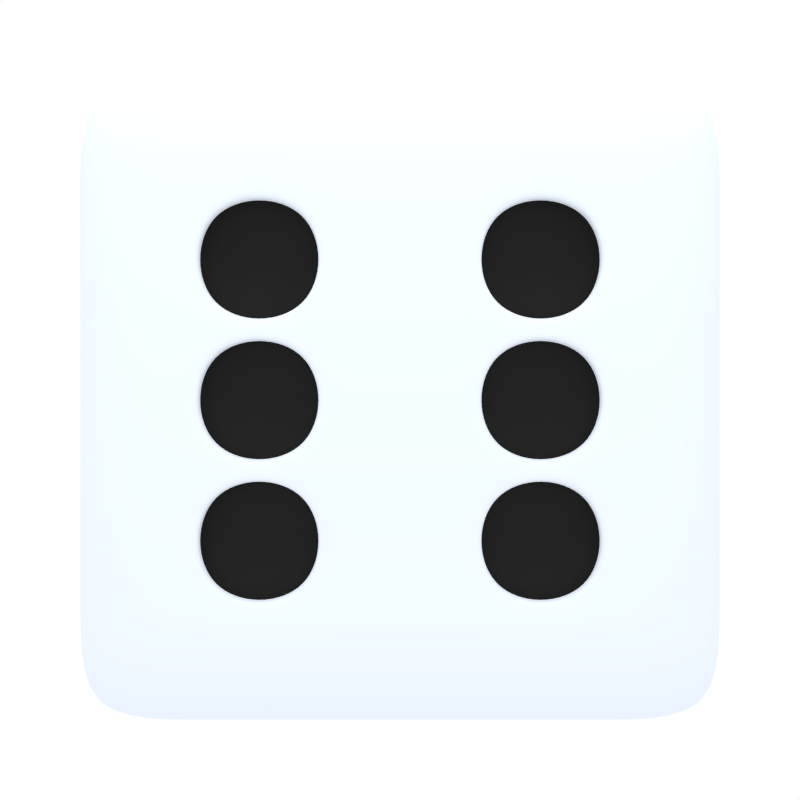 # Source: dice.blend  (saved by Blender 2.56.0; exported with 4.5.12 LTS)
import bpy
from mathutils import Matrix  # noqa: F401  (used for matrix-valued properties, if any)

bpy.ops.wm.read_factory_settings(use_empty=True)
scene = bpy.context.scene
scene.name = 'Scene'

# ---- collections
col_collection_1 = bpy.data.collections.new('Collection 1'); scene.collection.children.link(col_collection_1)

# ---- materials (node trees are filled in below, after node groups)
mat_dice = bpy.data.materials.new('Dice')
mat_dice.alpha_threshold = 0.0
mat_dice.use_transparent_shadow = False
mat_dice.diffuse_color = (0.8372, 0.9051, 1.0, 1.0)
mat_dice.roughness = 0.5
mat_dice.specular_intensity = 0.7083
mat_dice.line_color = (0.0, 0.0, 0.0, 1.0)
mat_eye = bpy.data.materials.new('Eye')
mat_eye.alpha_threshold = 0.0
mat_eye.use_transparent_shadow = False
mat_eye.diffuse_color = (0.02, 0.02, 0.02, 1.0)
mat_eye.roughness = 0.5
mat_eye.line_color = (0.0, 0.0, 0.0, 1.0)

# ---- material node trees

# ---- world
world_world = bpy.data.worlds.new('World'); scene.world = world_world
world_world.color = (1.0, 1.0, 1.0)
world_world.use_sun_shadow = False
world_world.sun_shadow_jitter_overblur = 0.0
world_world.cycles.sampling_method = 'MANUAL'
world_world.cycles.sample_map_resolution = 256

# ---- cameras
cam_camera = bpy.data.cameras.new('Camera')
cam_camera.clip_end = 100.0
cam_camera.lens = 24.0
cam_camera.ortho_scale = 7.314
cam_camera.dof.focus_distance = 0.0
cam_camera.dof.aperture_fstop = 128.0

# ---- lights
light_lamp = bpy.data.lights.new('Lamp', 'AREA')
light_lamp.transmission_factor = 0.0
light_lamp.cutoff_distance = 30.0
light_lamp.energy = 78.54
light_lamp.shadow_buffer_clip_start = 1.001
light_lamp.shadow_soft_size = 3.0
light_lamp.shadow_maximum_resolution = 0.006
light_lamp.use_absolute_resolution = True
light_lamp.shape = 'RECTANGLE'
light_lamp.size = 3.0
light_lamp.size_y = 1.0
light_lamp.cycles.use_multiple_importance_sampling = False

# ---- meshes
me_cube = bpy.data.meshes.new('Cube')
me_cube.from_pydata([(1.0, 1.0, -1.0), (1.0, -1.0, -1.0), (-1.0, -1.0, -1.0), (-1.0, 1.0, -1.0), (1.0, 1.0, 1.0), (1.0, -1.0, 1.0), (-1.0, -1.0, 1.0), (-1.0, 1.0, 1.0), (1.0, 0.6, -1.0), (1.0, 0.2, -1.0), (1.0, -0.2, -1.0), (1.0, -0.6, -1.0), (0.6, 1.0, -1.0), (0.2, 1.0, -1.0), (-0.2, 1.0, -1.0), (-0.6, 1.0, -1.0), (1.0, 1.0, -0.6), (1.0, 1.0, -0.2), (1.0, 1.0, 0.2), (1.0, 1.0, 0.6), (0.6, -1.0, -1.0), (0.2, -1.0, -1.0), (-0.2, -1.0, -1.0), (-0.6, -1.0, -1.0), (1.0, -1.0, -0.6), (1.0, -1.0, -0.2), (1.0, -1.0, 0.2), (1.0, -1.0, 0.6), (-1.0, -0.6, -1.0), (-1.0, -0.2, -1.0), (-1.0, 0.2, -1.0), (-1.0, 0.6, -1.0), (-1.0, -1.0, -0.6), (-1.0, -1.0, -0.2), (-1.0, -1.0, 0.2), (-1.0, -1.0, 0.6), (-1.0, 1.0, -0.6), (-1.0, 1.0, -0.2), (-1.0, 1.0, 0.2), (-1.0, 1.0, 0.6), (1.0, 0.6, 1.0), (1.0, 0.2, 1.0), (1.0, -0.2, 1.0), (1.0, -0.6, 1.0), (0.6, 1.0, 1.0), (0.2, 1.0, 1.0), (-0.2, 1.0, 1.0), (-0.6, 1.0, 1.0), (0.6, -1.0, 1.0), (0.2, -1.0, 1.0), (-0.2, -1.0, 1.0), (-0.6, -1.0, 1.0), (-1.0, -0.6, 1.0), (-1.0, -0.2, 1.0), (-1.0, 0.2, 1.0), (-1.0, 0.6, 1.0), (0.6, 0.6, -1.0), (0.6, 0.2, -1.0), (0.6, -0.2, -1.0), (0.6, -0.6, -1.0), (0.2, 0.6, -1.0), (0.2, 0.2, -1.0), (0.2, -0.2, -1.0), (0.2, -0.6, -1.0), (-0.2, 0.6, -1.0), (-0.2, 0.2, -1.0), (-0.2, -0.2, -1.0), (-0.2, -0.6, -1.0), (-0.6, 0.6, -1.0), (-0.6, 0.2, -1.0), (-0.6, -0.2, -1.0), (-0.6, -0.6, -1.0), (0.6, 0.6, 1.0), (0.2, 0.6, 1.0), (-0.2, 0.6, 1.0), (-0.6, 0.6, 1.0), (0.6, 0.2, 1.0), (0.2, 0.2, 1.0), (-0.2, 0.2, 1.0), (-0.6, 0.2, 1.0), (0.6, -0.2, 1.0), (0.2, -0.2, 1.0), (-0.2, -0.2, 1.0), (-0.6, -0.2, 1.0), (0.6, -0.6, 1.0), (0.2, -0.6, 1.0), (-0.2, -0.6, 1.0), (-0.6, -0.6, 1.0), (1.0, 0.6, -0.6), (1.0, 0.6, -0.2), (1.0, 0.6, 0.2), (1.0, 0.6, 0.6), (1.0, 0.2, -0.6), (1.0, 0.2, -0.2), (1.0, 0.2, 0.2), (1.0, 0.2, 0.6), (1.0, -0.2, -0.6), (1.0, -0.2, -0.2), (1.0, -0.2, 0.2), (1.0, -0.2, 0.6), (1.0, -0.6, -0.6), (1.0, -0.6, -0.2), (1.0, -0.6, 0.2), (1.0, -0.6, 0.6), (0.6, -1.0, -0.6), (0.6, -1.0, -0.2), (0.6, -1.0, 0.2), (0.6, -1.0, 0.6), (0.2, -1.0, -0.6), (0.2, -1.0, -0.2), (0.2, -1.0, 0.2), (0.2, -1.0, 0.6), (-0.2, -1.0, -0.6), (-0.2, -1.0, -0.2), (-0.2, -1.0, 0.2), (-0.2, -1.0, 0.6), (-0.6, -1.0, -0.6), (-0.6, -1.0, -0.2), (-0.6, -1.0, 0.2), (-0.6, -1.0, 0.6), (-1.0, -0.6, -0.6), (-1.0, -0.6, -0.2), (-1.0, -0.6, 0.2), (-1.0, -0.6, 0.6), (-1.0, -0.2, -0.6), (-1.0, -0.2, -0.2), (-1.0, -0.2, 0.2), (-1.0, -0.2, 0.6), (-1.0, 0.2, -0.6), (-1.0, 0.2, -0.2), (-1.0, 0.2, 0.2), (-1.0, 0.2, 0.6), (-1.0, 0.6, -0.6), (-1.0, 0.6, -0.2), (-1.0, 0.6, 0.2), (-1.0, 0.6, 0.6), (0.6, 1.0, 0.6), (0.6, 1.0, 0.2), (0.6, 1.0, -0.2), (0.6, 1.0, -0.6), (0.2, 1.0, 0.6), (0.2, 1.0, 0.2), (0.2, 1.0, -0.2), (0.2, 1.0, -0.6), (-0.2, 1.0, 0.6), (-0.2, 1.0, 0.2), (-0.2, 1.0, -0.2), (-0.2, 1.0, -0.6), (-0.6, 1.0, 0.6), (-0.6, 1.0, 0.2), (-0.6, 1.0, -0.2), (-0.6, 1.0, -0.6), (0.2, 0.2, 1.0), (0.2, -0.2, 1.0), (-0.2, -0.2, 1.0), (-0.2, 0.2, 1.0), (-0.22, -0.22, -1.0), (-0.58, -0.22, -1.0), (-0.58, -0.58, -1.0), (-0.22, -0.58, -1.0), (-0.22, -0.22, -0.9), (-0.22, -0.58, -0.9), (-0.58, -0.58, -0.9), (-0.58, -0.22, -0.9), (-0.22, 0.18, -1.0), (-0.58, 0.18, -1.0), (-0.58, -0.18, -1.0), (-0.22, -0.18, -1.0), (-0.22, -0.18, -0.9), (-0.22, 0.18, -0.9), (-0.58, -0.18, -0.9), (-0.58, 0.18, -0.9), (-0.22, 0.58, -1.0), (-0.58, 0.58, -1.0), (-0.58, 0.22, -1.0), (-0.22, 0.22, -1.0), (-0.22, 0.22, -0.9), (-0.22, 0.58, -0.9), (-0.58, 0.22, -0.9), (-0.58, 0.58, -0.9), (0.58, -0.22, -1.0), (0.22, -0.22, -1.0), (0.22, -0.58, -1.0), (0.58, -0.58, -1.0), (0.58, -0.22, -0.9), (0.58, -0.58, -0.9), (0.22, -0.58, -0.9), (0.22, -0.22, -0.9), (0.58, 0.18, -1.0), (0.22, 0.18, -1.0), (0.22, -0.18, -1.0), (0.58, -0.18, -1.0), (0.58, 0.18, -0.9), (0.58, -0.18, -0.9), (0.22, -0.18, -0.9), (0.22, 0.18, -0.9), (0.58, 0.58, -1.0), (0.22, 0.58, -1.0), (0.22, 0.22, -1.0), (0.58, 0.22, -1.0), (0.58, 0.58, -0.9), (0.58, 0.22, -0.9), (0.22, 0.22, -0.9), (0.22, 0.58, -0.9), (0.18, 0.18, 1.0), (-0.18, 0.18, 1.0), (-0.18, -0.18, 1.0), (0.18, -0.18, 1.0), (0.18, 0.18, 0.9), (0.18, -0.18, 0.9), (-0.18, -0.18, 0.9), (-0.18, 0.18, 0.9), (-1.0, -0.18, -0.18), (-1.0, 0.18, -0.18), (-1.0, 0.18, 0.18), (-1.0, -0.18, 0.18), (-0.9, -0.18, 0.18), (-0.9, -0.18, -0.18), (-0.9, 0.18, 0.18), (-0.9, 0.18, -0.18), (-1.0, 0.22, -0.58), (-1.0, 0.58, -0.58), (-1.0, 0.58, -0.22), (-1.0, 0.22, -0.22), (-0.9, 0.22, -0.58), (-0.9, 0.22, -0.22), (-0.9, 0.58, -0.22), (-0.9, 0.58, -0.58), (-1.0, -0.58, -0.58), (-1.0, -0.22, -0.58), (-1.0, -0.22, -0.22), (-1.0, -0.58, -0.22), (-0.9, -0.58, -0.58), (-0.9, -0.58, -0.22), (-0.9, -0.22, -0.22), (-0.9, -0.22, -0.58), (-1.0, 0.22, 0.22), (-1.0, 0.58, 0.22), (-1.0, 0.58, 0.58), (-1.0, 0.22, 0.58), (-0.9, 0.22, 0.22), (-0.9, 0.22, 0.58), (-0.9, 0.58, 0.58), (-0.9, 0.58, 0.22), (-1.0, -0.58, 0.22), (-1.0, -0.22, 0.22), (-1.0, -0.22, 0.58), (-1.0, -0.58, 0.58), (-0.9, -0.58, 0.22), (-0.9, -0.58, 0.58), (-0.9, -0.22, 0.58), (-0.9, -0.22, 0.22), (-0.22, -1.0, -0.58), (-0.58, -1.0, -0.58), (-0.58, -1.0, -0.22), (-0.22, -1.0, -0.22), (-0.22, -0.9, -0.22), (-0.22, -0.9, -0.58), (-0.58, -0.9, -0.22), (-0.58, -0.9, -0.58), (0.18, -1.0, -0.18), (-0.18, -1.0, -0.18), (-0.18, -1.0, 0.18), (0.18, -1.0, 0.18), (0.18, -0.9, -0.18), (0.18, -0.9, 0.18), (-0.18, -0.9, 0.18), (-0.18, -0.9, -0.18), (0.58, -1.0, 0.22), (0.22, -1.0, 0.22), (0.22, -1.0, 0.58), (0.58, -1.0, 0.58), (0.58, -0.9, 0.58), (0.58, -0.9, 0.22), (0.22, -0.9, 0.58), (0.22, -0.9, 0.22), (-0.22, 1.0, -0.22), (-0.58, 1.0, -0.22), (-0.58, 1.0, -0.58), (-0.22, 1.0, -0.58), (-0.22, 0.9, -0.58), (-0.22, 0.9, -0.22), (-0.58, 0.9, -0.58), (-0.58, 0.9, -0.22), (-0.22, 1.0, 0.58), (-0.58, 1.0, 0.58), (-0.58, 1.0, 0.22), (-0.22, 1.0, 0.22), (-0.22, 0.9, 0.22), (-0.22, 0.9, 0.58), (-0.58, 0.9, 0.22), (-0.58, 0.9, 0.58), (0.58, 1.0, -0.22), (0.22, 1.0, -0.22), (0.22, 1.0, -0.58), (0.58, 1.0, -0.58), (0.58, 0.9, -0.58), (0.58, 0.9, -0.22), (0.22, 0.9, -0.58), (0.22, 0.9, -0.22), (0.58, 1.0, 0.58), (0.22, 1.0, 0.58), (0.22, 1.0, 0.22), (0.58, 1.0, 0.22), (0.58, 0.9, 0.58), (0.58, 0.9, 0.22), (0.22, 0.9, 0.22), (0.22, 0.9, 0.58), (1.0, -0.22, 0.22), (1.0, -0.58, 0.22), (1.0, -0.58, 0.58), (1.0, -0.22, 0.58), (0.9, -0.22, 0.22), (0.9, -0.22, 0.58), (0.9, -0.58, 0.58), (0.9, -0.58, 0.22), (1.0, 0.58, -0.58), (1.0, 0.22, -0.58), (1.0, 0.22, -0.22), (1.0, 0.58, -0.22), (0.9, 0.58, -0.58), (0.9, 0.58, -0.22), (0.9, 0.22, -0.22), (0.9, 0.22, -0.58)], [], [(11, 1, 20, 59), (10, 11, 59, 58), (9, 10, 58, 57), (8, 9, 57, 56), (0, 8, 56, 12), (59, 20, 21, 63), (12, 56, 60, 13), (63, 21, 22, 67), (62, 63, 67, 66), (61, 62, 66, 65), (60, 61, 65, 64), (13, 60, 64, 14), (67, 22, 23, 71), (14, 64, 68, 15), (71, 23, 2, 28), (70, 71, 28, 29), (69, 70, 29, 30), (68, 69, 30, 31), (15, 68, 31, 3), (47, 7, 55, 75), (46, 47, 75, 74), (45, 46, 74, 73), (44, 45, 73, 72), (4, 44, 72, 40), (75, 55, 54, 79), (74, 75, 79, 78), (73, 74, 78, 77), (72, 73, 77, 76), (40, 72, 76, 41), (79, 54, 53, 83), (78, 79, 83, 82), (76, 77, 81, 80), (41, 76, 80, 42), (83, 53, 52, 87), (82, 83, 87, 86), (81, 82, 86, 85), (80, 81, 85, 84), (42, 80, 84, 43), (87, 52, 6, 51), (86, 87, 51, 50), (85, 86, 50, 49), (84, 85, 49, 48), (43, 84, 48, 5), (19, 4, 40, 91), (18, 19, 91, 90), (17, 18, 90, 89), (16, 17, 89, 88), (0, 16, 88, 8), (91, 40, 41, 95), (90, 91, 95, 94), (89, 90, 94, 93), (8, 88, 92, 9), (95, 41, 42, 99), (94, 95, 99, 98), (93, 94, 98, 97), (92, 93, 97, 96), (9, 92, 96, 10), (99, 42, 43, 103), (97, 98, 102, 101), (96, 97, 101, 100), (10, 96, 100, 11), (103, 43, 5, 27), (102, 103, 27, 26), (101, 102, 26, 25), (100, 101, 25, 24), (11, 100, 24, 1), (27, 5, 48, 107), (26, 27, 107, 106), (25, 26, 106, 105), (24, 25, 105, 104), (1, 24, 104, 20), (107, 48, 49, 111), (105, 106, 110, 109), (104, 105, 109, 108), (20, 104, 108, 21), (111, 49, 50, 115), (110, 111, 115, 114), (108, 109, 113, 112), (21, 108, 112, 22), (115, 50, 51, 119), (114, 115, 119, 118), (113, 114, 118, 117), (22, 112, 116, 23), (119, 51, 6, 35), (118, 119, 35, 34), (117, 118, 34, 33), (116, 117, 33, 32), (23, 116, 32, 2), (35, 6, 52, 123), (34, 35, 123, 122), (33, 34, 122, 121), (32, 33, 121, 120), (2, 32, 120, 28), (123, 52, 53, 127), (121, 122, 126, 125), (28, 120, 124, 29), (127, 53, 54, 131), (126, 127, 131, 130), (124, 125, 129, 128), (29, 124, 128, 30), (131, 54, 55, 135), (129, 130, 134, 133), (30, 128, 132, 31), (135, 55, 7, 39), (134, 135, 39, 38), (133, 134, 38, 37), (132, 133, 37, 36), (31, 132, 36, 3), (16, 0, 12, 139), (17, 16, 139, 138), (18, 17, 138, 137), (19, 18, 137, 136), (4, 19, 136, 44), (139, 12, 13, 143), (137, 138, 142, 141), (44, 136, 140, 45), (143, 13, 14, 147), (142, 143, 147, 146), (141, 142, 146, 145), (140, 141, 145, 144), (45, 140, 144, 46), (147, 14, 15, 151), (145, 146, 150, 149), (46, 144, 148, 47), (151, 15, 3, 36), (150, 151, 36, 37), (149, 150, 37, 38), (148, 149, 38, 39), (47, 148, 39, 7), (81, 77, 152, 153), (82, 81, 153, 154), (78, 82, 154, 155), (77, 78, 155, 152), (70, 66, 156, 157), (71, 70, 157, 158), (67, 71, 158, 159), (66, 67, 159, 156), (156, 159, 161, 160), (159, 158, 162, 161), (158, 157, 163, 162), (157, 156, 160, 163), (160, 161, 162, 163), (69, 65, 164, 165), (70, 69, 165, 166), (66, 70, 166, 167), (65, 66, 167, 164), (164, 167, 168, 169), (167, 166, 170, 168), (166, 165, 171, 170), (165, 164, 169, 171), (169, 168, 170, 171), (68, 64, 172, 173), (69, 68, 173, 174), (65, 69, 174, 175), (64, 65, 175, 172), (172, 175, 176, 177), (175, 174, 178, 176), (174, 173, 179, 178), (173, 172, 177, 179), (177, 176, 178, 179), (62, 58, 180, 181), (63, 62, 181, 182), (59, 63, 182, 183), (58, 59, 183, 180), (180, 183, 185, 184), (183, 182, 186, 185), (182, 181, 187, 186), (181, 180, 184, 187), (184, 185, 186, 187), (61, 57, 188, 189), (62, 61, 189, 190), (58, 62, 190, 191), (57, 58, 191, 188), (188, 191, 193, 192), (191, 190, 194, 193), (190, 189, 195, 194), (189, 188, 192, 195), (192, 193, 194, 195), (60, 56, 196, 197), (61, 60, 197, 198), (57, 61, 198, 199), (56, 57, 199, 196), (196, 199, 201, 200), (199, 198, 202, 201), (198, 197, 203, 202), (197, 196, 200, 203), (200, 201, 202, 203), (152, 155, 205, 204), (155, 154, 206, 205), (154, 153, 207, 206), (153, 152, 204, 207), (207, 204, 208, 209), (206, 207, 209, 210), (205, 206, 210, 211), (204, 205, 211, 208), (208, 211, 210, 209), (129, 125, 212, 213), (130, 129, 213, 214), (126, 130, 214, 215), (125, 126, 215, 212), (212, 215, 216, 217), (215, 214, 218, 216), (214, 213, 219, 218), (213, 212, 217, 219), (217, 216, 218, 219), (132, 128, 220, 221), (133, 132, 221, 222), (129, 133, 222, 223), (128, 129, 223, 220), (220, 223, 225, 224), (223, 222, 226, 225), (222, 221, 227, 226), (221, 220, 224, 227), (224, 225, 226, 227), (124, 120, 228, 229), (125, 124, 229, 230), (121, 125, 230, 231), (120, 121, 231, 228), (228, 231, 233, 232), (231, 230, 234, 233), (230, 229, 235, 234), (229, 228, 232, 235), (232, 233, 234, 235), (134, 130, 236, 237), (135, 134, 237, 238), (131, 135, 238, 239), (130, 131, 239, 236), (236, 239, 241, 240), (239, 238, 242, 241), (238, 237, 243, 242), (237, 236, 240, 243), (240, 241, 242, 243), (126, 122, 244, 245), (127, 126, 245, 246), (123, 127, 246, 247), (122, 123, 247, 244), (244, 247, 249, 248), (247, 246, 250, 249), (246, 245, 251, 250), (245, 244, 248, 251), (248, 249, 250, 251), (116, 112, 252, 253), (117, 116, 253, 254), (113, 117, 254, 255), (112, 113, 255, 252), (252, 255, 256, 257), (255, 254, 258, 256), (254, 253, 259, 258), (253, 252, 257, 259), (257, 256, 258, 259), (113, 109, 260, 261), (114, 113, 261, 262), (110, 114, 262, 263), (109, 110, 263, 260), (260, 263, 265, 264), (263, 262, 266, 265), (262, 261, 267, 266), (261, 260, 264, 267), (264, 265, 266, 267), (110, 106, 268, 269), (111, 110, 269, 270), (107, 111, 270, 271), (106, 107, 271, 268), (268, 271, 272, 273), (271, 270, 274, 272), (270, 269, 275, 274), (269, 268, 273, 275), (273, 272, 274, 275), (150, 146, 276, 277), (151, 150, 277, 278), (147, 151, 278, 279), (146, 147, 279, 276), (276, 279, 280, 281), (279, 278, 282, 280), (278, 277, 283, 282), (277, 276, 281, 283), (281, 280, 282, 283), (148, 144, 284, 285), (149, 148, 285, 286), (145, 149, 286, 287), (144, 145, 287, 284), (284, 287, 288, 289), (287, 286, 290, 288), (286, 285, 291, 290), (285, 284, 289, 291), (289, 288, 290, 291), (142, 138, 292, 293), (143, 142, 293, 294), (139, 143, 294, 295), (138, 139, 295, 292), (292, 295, 296, 297), (295, 294, 298, 296), (294, 293, 299, 298), (293, 292, 297, 299), (297, 296, 298, 299), (140, 136, 300, 301), (141, 140, 301, 302), (137, 141, 302, 303), (136, 137, 303, 300), (300, 303, 305, 304), (303, 302, 306, 305), (302, 301, 307, 306), (301, 300, 304, 307), (304, 305, 306, 307), (102, 98, 308, 309), (103, 102, 309, 310), (99, 103, 310, 311), (98, 99, 311, 308), (308, 311, 313, 312), (311, 310, 314, 313), (310, 309, 315, 314), (309, 308, 312, 315), (312, 313, 314, 315), (92, 88, 316, 317), (93, 92, 317, 318), (89, 93, 318, 319), (88, 89, 319, 316), (316, 319, 321, 320), (319, 318, 322, 321), (318, 317, 323, 322), (317, 316, 320, 323), (320, 321, 322, 323)])
me_cube.polygons.foreach_set('use_smooth', [True] * 322)
me_cube.polygons.foreach_set('material_index', [0, 0, 0, 0, 0, 0, 0, 0, 0, 0, 0, 0, 0, 0, 0, 0, 0, 0, 0, 0, 0, 0, 0, 0, 0, 0, 0, 0, 0, 0, 0, 0, 0, 0, 0, 0, 0, 0, 0, 0, 0, 0, 0, 0, 0, 0, 0, 0, 0, 0, 0, 0, 0, 0, 0, 0, 0, 0, 0, 0, 0, 0, 0, 0, 0, 0, 0, 0, 0, 0, 0, 0, 0, 0, 0, 0, 0, 0, 0, 0, 0, 0, 0, 0, 0, 0, 0, 0, 0, 0, 0, 0, 0, 0, 0, 0, 0, 0, 0, 0, 0, 0, 0, 0, 0, 0, 0, 0, 0, 0, 0, 0, 0, 0, 0, 0, 0, 0, 0, 0, 0, 0, 0, 0, 0, 0, 0, 0, 0, 0, 0, 0, 0, 0, 0, 0, 0, 1, 1, 1, 1, 1, 0, 0, 0, 0, 1, 1, 1, 1, 1, 0, 0, 0, 0, 1, 1, 1, 1, 1, 0, 0, 0, 0, 1, 1, 1, 1, 1, 0, 0, 0, 0, 1, 1, 1, 1, 1, 0, 0, 0, 0, 1, 1, 1, 1, 1, 0, 0, 0, 0, 1, 1, 1, 1, 1, 0, 0, 0, 0, 1, 1, 1, 1, 1, 0, 0, 0, 0, 1, 1, 1, 1, 1, 0, 0, 0, 0, 1, 1, 1, 1, 1, 0, 0, 0, 0, 1, 1, 1, 1, 1, 0, 0, 0, 0, 1, 1, 1, 1, 1, 0, 0, 0, 0, 1, 1, 1, 1, 1, 0, 0, 0, 0, 1, 1, 1, 1, 1, 0, 0, 0, 0, 1, 1, 1, 1, 1, 0, 0, 0, 0, 1, 1, 1, 1, 1, 0, 0, 0, 0, 1, 1, 1, 1, 1, 0, 0, 0, 0, 1, 1, 1, 1, 1, 0, 0, 0, 0, 1, 1, 1, 1, 1, 0, 0, 0, 0, 1, 1, 1, 1, 1, 0, 0, 0, 0, 1, 1, 1, 1, 1])
me_cube.materials.append(mat_dice)
me_cube.materials.append(mat_eye)
me_cube.use_remesh_preserve_volume = False
me_cube.use_remesh_preserve_attributes = False
me_cube.use_mirror_vertex_groups = False
me_cube.update()

# ---- objects
ob_cube = bpy.data.objects.new('Cube', me_cube)
ob_lamp = bpy.data.objects.new('Lamp', light_lamp)
ob_camera = bpy.data.objects.new('Camera', cam_camera)

# ---- transforms, parenting, visibility, modifiers, constraints
ob_cube.location = (0.0, 0.0, 0.0)
ob_cube.rotation_euler = (3.142, 6.283, 3.423e-08)
ob_cube.lock_rotations_4d = False
ob_cube.empty_display_type = 'ARROWS'
ob_cube.lineart.crease_threshold = 0.0
_m = ob_cube.modifiers.new('Subsurf', 'SUBSURF')
_m.uv_smooth = 'PRESERVE_CORNERS'
_m.levels = 2
_m.render_levels = 4
_m.show_only_control_edges = False
ob_lamp.location = (0.0, 5.0, 3.0)
ob_lamp.rotation_euler = (-1.222, 7.594e-17, 1.339e-17)
ob_lamp.lock_rotations_4d = False
ob_lamp.empty_display_type = 'ARROWS'
ob_lamp.color = (0.0, 0.0, 0.0, 0.0)
ob_lamp.lineart.crease_threshold = 0.0
ob_camera.location = (0.0, 0.0, 2.5)
ob_camera.lock_rotations_4d = False
ob_camera.empty_display_type = 'ARROWS'
ob_camera.color = (0.0, 0.0, 0.0, 0.0)
ob_camera.display_type = 'WIRE'
ob_camera.lineart.crease_threshold = 0.0

# ---- collection membership
col_collection_1.objects.link(ob_cube)
col_collection_1.objects.link(ob_lamp)
col_collection_1.objects.link(ob_camera)

# ---- scene / render settings (as saved in the file)
scene.camera = ob_camera
scene.frame_start = 1; scene.frame_end = 250; scene.frame_set(1)
scene.render.engine = 'BLENDER_EEVEE_NEXT'
scene.render.image_settings.color_mode = 'RGB'
scene.render.image_settings.compression = 90
scene.render.resolution_x = 64
scene.render.resolution_y = 64
scene.render.dither_intensity = 0.0
scene.render.bake_margin = 2
scene.render.bake_bias = 0.0
scene.cycles.use_denoising = False
scene.cycles.samples = 10
scene.cycles.sampling_pattern = 'TABULATED_SOBOL'
scene.cycles.light_sampling_threshold = 0.0
scene.cycles.use_adaptive_sampling = False
scene.cycles.use_light_tree = False
scene.cycles.blur_glossy = 0.0
scene.cycles.volume_bounces = 1
scene.cycles.pixel_filter_type = 'GAUSSIAN'
scene.cycles.sample_clamp_indirect = 0.0
scene.view_settings.view_transform = 'Standard'
bpy.context.view_layer.update()
